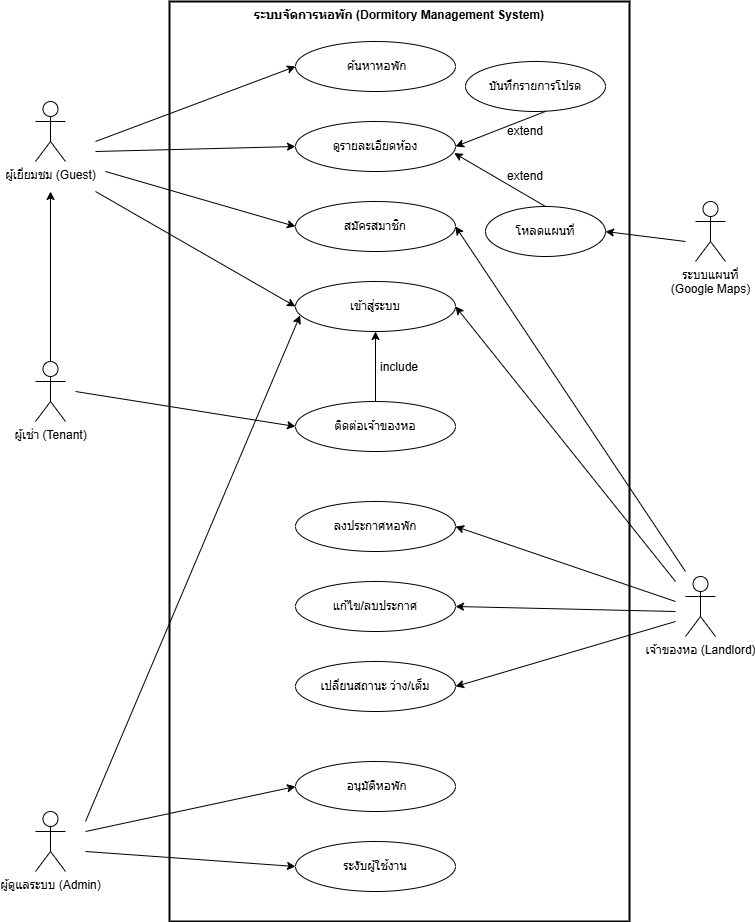

The diagram above was exported from draw.io. Its source (the exported page's mxGraphModel, read from the mxfile embedded in the PNG):
<mxGraphModel dx="2084" dy="1148" grid="1" gridSize="10" guides="1" tooltips="1" connect="1" arrows="1" fold="1" page="1" pageScale="1" pageWidth="827" pageHeight="1169" math="0" shadow="0">
  <root>
    <mxCell id="0" />
    <mxCell id="1" parent="0" />
    <mxCell id="9u-x4lKb6cS1RLlvdEzP-1" parent="1" style="shape=rect;whiteSpace=wrap;html=1;verticalAlign=top;fillColor=none;fontStyle=1;strokeWidth=2;" value="ระบบจัดการหอพัก (Dormitory Management System)" vertex="1">
      <mxGeometry height="920" width="460" x="354" y="160" as="geometry" />
    </mxCell>
    <mxCell id="9u-x4lKb6cS1RLlvdEzP-2" parent="1" style="shape=umlActor;verticalLabelPosition=bottom;verticalAlign=top;html=1;outlineConnect=0;" value="ผู้เยี่ยมชม (Guest)" vertex="1">
      <mxGeometry height="60" width="30" x="220" y="260" as="geometry" />
    </mxCell>
    <mxCell id="9u-x4lKb6cS1RLlvdEzP-3" parent="1" style="shape=umlActor;verticalLabelPosition=bottom;verticalAlign=top;html=1;outlineConnect=0;" value="ผู้เช่า (Tenant)" vertex="1">
      <mxGeometry height="60" width="30" x="220" y="520" as="geometry" />
    </mxCell>
    <mxCell id="9u-x4lKb6cS1RLlvdEzP-4" parent="1" style="shape=umlActor;verticalLabelPosition=bottom;verticalAlign=top;html=1;outlineConnect=0;" value="เจ้าของหอ (Landlord)" vertex="1">
      <mxGeometry height="60" width="30" x="870" y="735" as="geometry" />
    </mxCell>
    <mxCell id="9u-x4lKb6cS1RLlvdEzP-5" parent="1" style="shape=umlActor;verticalLabelPosition=bottom;verticalAlign=top;html=1;outlineConnect=0;" value="ผู้ดูแลระบบ (Admin)" vertex="1">
      <mxGeometry height="60" width="30" x="220" y="970" as="geometry" />
    </mxCell>
    <mxCell id="9u-x4lKb6cS1RLlvdEzP-6" parent="1" style="shape=umlActor;verticalLabelPosition=bottom;verticalAlign=top;html=1;outlineConnect=0;" value="ระบบแผนที่&#10;(Google Maps)" vertex="1">
      <mxGeometry height="60" width="30" x="880" y="360" as="geometry" />
    </mxCell>
    <mxCell id="9u-x4lKb6cS1RLlvdEzP-7" parent="1" style="ellipse;whiteSpace=wrap;html=1;fillColor=none;" value="&amp;nbsp;ค้นหาหอพัก" vertex="1">
      <mxGeometry height="50" width="160" x="480" y="200" as="geometry" />
    </mxCell>
    <mxCell id="9u-x4lKb6cS1RLlvdEzP-8" parent="1" style="ellipse;whiteSpace=wrap;html=1;fillColor=none;" value="ดูรายละเอียดห้อง" vertex="1">
      <mxGeometry height="50" width="160" x="480" y="280" as="geometry" />
    </mxCell>
    <mxCell id="9u-x4lKb6cS1RLlvdEzP-9" parent="1" style="ellipse;whiteSpace=wrap;html=1;fillColor=none;" value="สมัครสมาชิก" vertex="1">
      <mxGeometry height="50" width="160" x="480" y="360" as="geometry" />
    </mxCell>
    <mxCell id="9u-x4lKb6cS1RLlvdEzP-10" parent="1" style="ellipse;whiteSpace=wrap;html=1;fillColor=none;" value="เข้าสู่ระบบ" vertex="1">
      <mxGeometry height="50" width="160" x="480" y="440" as="geometry" />
    </mxCell>
    <mxCell id="9u-x4lKb6cS1RLlvdEzP-11" parent="1" style="ellipse;whiteSpace=wrap;html=1;fillColor=none;" value="บันทึกรายการโปรด" vertex="1">
      <mxGeometry height="50" width="140" x="650" y="220" as="geometry" />
    </mxCell>
    <mxCell id="9u-x4lKb6cS1RLlvdEzP-12" edge="1" parent="1" source="9u-x4lKb6cS1RLlvdEzP-13" style="edgeStyle=orthogonalEdgeStyle;rounded=0;orthogonalLoop=1;jettySize=auto;html=1;exitX=0.5;exitY=0;exitDx=0;exitDy=0;entryX=0.5;entryY=1;entryDx=0;entryDy=0;" target="9u-x4lKb6cS1RLlvdEzP-10">
      <mxGeometry relative="1" as="geometry" />
    </mxCell>
    <mxCell id="9u-x4lKb6cS1RLlvdEzP-13" parent="1" style="ellipse;whiteSpace=wrap;html=1;fillColor=none;" value="ติดต่อเจ้าของหอ" vertex="1">
      <mxGeometry height="50" width="160" x="480" y="560" as="geometry" />
    </mxCell>
    <mxCell id="9u-x4lKb6cS1RLlvdEzP-14" parent="1" style="ellipse;whiteSpace=wrap;html=1;fillColor=none;" value="ลงประกาศหอพัก" vertex="1">
      <mxGeometry height="50" width="160" x="480" y="660" as="geometry" />
    </mxCell>
    <mxCell id="9u-x4lKb6cS1RLlvdEzP-15" parent="1" style="ellipse;whiteSpace=wrap;html=1;fillColor=none;" value="แก้ไข/ลบประกาศ" vertex="1">
      <mxGeometry height="50" width="160" x="480" y="740" as="geometry" />
    </mxCell>
    <mxCell id="9u-x4lKb6cS1RLlvdEzP-16" parent="1" style="ellipse;whiteSpace=wrap;html=1;fillColor=none;" value="เปลี่ยนสถานะ ว่าง/เต็ม" vertex="1">
      <mxGeometry height="50" width="160" x="480" y="820" as="geometry" />
    </mxCell>
    <mxCell id="9u-x4lKb6cS1RLlvdEzP-17" parent="1" style="ellipse;whiteSpace=wrap;html=1;fillColor=none;" value="&amp;nbsp;อนุมัติหอพัก" vertex="1">
      <mxGeometry height="50" width="160" x="480" y="920" as="geometry" />
    </mxCell>
    <mxCell id="9u-x4lKb6cS1RLlvdEzP-18" parent="1" style="ellipse;whiteSpace=wrap;html=1;fillColor=none;" value="ระงับผู้ใช้งาน" vertex="1">
      <mxGeometry height="50" width="160" x="480" y="1000" as="geometry" />
    </mxCell>
    <mxCell id="9u-x4lKb6cS1RLlvdEzP-19" parent="1" style="ellipse;whiteSpace=wrap;html=1;fillColor=none;" value="โหลดแผนที่" vertex="1">
      <mxGeometry height="50" width="120" x="670" y="365" as="geometry" />
    </mxCell>
    <mxCell id="9u-x4lKb6cS1RLlvdEzP-20" edge="1" parent="1" style="endArrow=classic;html=1;rounded=0;entryX=0;entryY=0.5;entryDx=0;entryDy=0;" target="9u-x4lKb6cS1RLlvdEzP-7" value="">
      <mxGeometry height="50" relative="1" width="50" as="geometry">
        <mxPoint x="280" y="300" as="sourcePoint" />
        <mxPoint x="310" y="540" as="targetPoint" />
      </mxGeometry>
    </mxCell>
    <mxCell id="9u-x4lKb6cS1RLlvdEzP-21" edge="1" parent="1" source="9u-x4lKb6cS1RLlvdEzP-3" style="endArrow=classic;html=1;rounded=0;exitX=0.5;exitY=0;exitDx=0;exitDy=0;exitPerimeter=0;" value="">
      <mxGeometry height="50" relative="1" width="50" as="geometry">
        <mxPoint x="270" y="660" as="sourcePoint" />
        <mxPoint x="235" y="350" as="targetPoint" />
      </mxGeometry>
    </mxCell>
    <mxCell id="9u-x4lKb6cS1RLlvdEzP-22" edge="1" parent="1" style="endArrow=classic;html=1;rounded=0;entryX=0;entryY=0.5;entryDx=0;entryDy=0;" target="9u-x4lKb6cS1RLlvdEzP-8" value="">
      <mxGeometry height="50" relative="1" width="50" as="geometry">
        <mxPoint x="280" y="310" as="sourcePoint" />
        <mxPoint x="320" y="600" as="targetPoint" />
      </mxGeometry>
    </mxCell>
    <mxCell id="9u-x4lKb6cS1RLlvdEzP-23" edge="1" parent="1" style="endArrow=classic;html=1;rounded=0;entryX=0;entryY=0.5;entryDx=0;entryDy=0;" target="9u-x4lKb6cS1RLlvdEzP-9" value="">
      <mxGeometry height="50" relative="1" width="50" as="geometry">
        <mxPoint x="290" y="330" as="sourcePoint" />
        <mxPoint x="320" y="600" as="targetPoint" />
      </mxGeometry>
    </mxCell>
    <mxCell id="9u-x4lKb6cS1RLlvdEzP-24" edge="1" parent="1" style="endArrow=classic;html=1;rounded=0;entryX=0;entryY=0.5;entryDx=0;entryDy=0;" target="9u-x4lKb6cS1RLlvdEzP-10" value="">
      <mxGeometry height="50" relative="1" width="50" as="geometry">
        <mxPoint x="280" y="350" as="sourcePoint" />
        <mxPoint x="320" y="600" as="targetPoint" />
      </mxGeometry>
    </mxCell>
    <mxCell id="9u-x4lKb6cS1RLlvdEzP-25" edge="1" parent="1" style="endArrow=classic;html=1;rounded=0;entryX=0;entryY=0.5;entryDx=0;entryDy=0;" target="9u-x4lKb6cS1RLlvdEzP-13" value="">
      <mxGeometry height="50" relative="1" width="50" as="geometry">
        <mxPoint x="260" y="550" as="sourcePoint" />
        <mxPoint x="320" y="600" as="targetPoint" />
      </mxGeometry>
    </mxCell>
    <mxCell id="9u-x4lKb6cS1RLlvdEzP-26" edge="1" parent="1" style="endArrow=classic;html=1;rounded=0;entryX=1;entryY=0.5;entryDx=0;entryDy=0;" target="9u-x4lKb6cS1RLlvdEzP-14" value="">
      <mxGeometry height="50" relative="1" width="50" as="geometry">
        <mxPoint x="860" y="760" as="sourcePoint" />
        <mxPoint x="320" y="760" as="targetPoint" />
      </mxGeometry>
    </mxCell>
    <mxCell id="9u-x4lKb6cS1RLlvdEzP-27" edge="1" parent="1" style="endArrow=classic;html=1;rounded=0;entryX=1;entryY=0.5;entryDx=0;entryDy=0;" target="9u-x4lKb6cS1RLlvdEzP-15" value="">
      <mxGeometry height="50" relative="1" width="50" as="geometry">
        <mxPoint x="860" y="770" as="sourcePoint" />
        <mxPoint x="320" y="760" as="targetPoint" />
      </mxGeometry>
    </mxCell>
    <mxCell id="9u-x4lKb6cS1RLlvdEzP-28" edge="1" parent="1" style="endArrow=classic;html=1;rounded=0;entryX=1;entryY=0.5;entryDx=0;entryDy=0;" target="9u-x4lKb6cS1RLlvdEzP-16" value="">
      <mxGeometry height="50" relative="1" width="50" as="geometry">
        <mxPoint x="860" y="780" as="sourcePoint" />
        <mxPoint x="650" y="840" as="targetPoint" />
      </mxGeometry>
    </mxCell>
    <mxCell id="9u-x4lKb6cS1RLlvdEzP-29" edge="1" parent="1" style="endArrow=classic;html=1;rounded=0;entryX=0;entryY=0.5;entryDx=0;entryDy=0;" target="9u-x4lKb6cS1RLlvdEzP-17" value="">
      <mxGeometry height="50" relative="1" width="50" as="geometry">
        <mxPoint x="270" y="990" as="sourcePoint" />
        <mxPoint x="330" y="740" as="targetPoint" />
      </mxGeometry>
    </mxCell>
    <mxCell id="9u-x4lKb6cS1RLlvdEzP-30" edge="1" parent="1" style="endArrow=classic;html=1;rounded=0;entryX=0;entryY=0.5;entryDx=0;entryDy=0;" target="9u-x4lKb6cS1RLlvdEzP-18" value="">
      <mxGeometry height="50" relative="1" width="50" as="geometry">
        <mxPoint x="270" y="1010" as="sourcePoint" />
        <mxPoint x="330" y="740" as="targetPoint" />
      </mxGeometry>
    </mxCell>
    <mxCell id="9u-x4lKb6cS1RLlvdEzP-31" edge="1" parent="1" style="endArrow=classic;html=1;rounded=0;entryX=1;entryY=0.5;entryDx=0;entryDy=0;" target="9u-x4lKb6cS1RLlvdEzP-19" value="">
      <mxGeometry height="50" relative="1" width="50" as="geometry">
        <mxPoint x="870" y="400" as="sourcePoint" />
        <mxPoint x="330" y="570" as="targetPoint" />
      </mxGeometry>
    </mxCell>
    <mxCell id="9u-x4lKb6cS1RLlvdEzP-32" parent="1" style="text;html=1;whiteSpace=wrap;strokeColor=none;fillColor=none;align=center;verticalAlign=middle;rounded=0;" value="include" vertex="1">
      <mxGeometry height="30" width="60" x="554" y="511" as="geometry" />
    </mxCell>
    <mxCell id="9u-x4lKb6cS1RLlvdEzP-33" edge="1" parent="1" source="9u-x4lKb6cS1RLlvdEzP-11" style="endArrow=classic;html=1;rounded=0;exitX=0.573;exitY=0.996;exitDx=0;exitDy=0;exitPerimeter=0;entryX=1;entryY=0.5;entryDx=0;entryDy=0;" target="9u-x4lKb6cS1RLlvdEzP-8" value="">
      <mxGeometry height="50" relative="1" width="50" as="geometry">
        <mxPoint x="530" y="380" as="sourcePoint" />
        <mxPoint x="580" y="330" as="targetPoint" />
      </mxGeometry>
    </mxCell>
    <mxCell id="9u-x4lKb6cS1RLlvdEzP-34" parent="1" style="text;html=1;whiteSpace=wrap;strokeColor=none;fillColor=none;align=center;verticalAlign=middle;rounded=0;" value="extend" vertex="1">
      <mxGeometry height="30" width="60" x="680" y="275" as="geometry" />
    </mxCell>
    <mxCell id="9u-x4lKb6cS1RLlvdEzP-35" edge="1" parent="1" source="9u-x4lKb6cS1RLlvdEzP-19" style="endArrow=classic;html=1;rounded=0;exitX=0.5;exitY=0;exitDx=0;exitDy=0;entryX=0.992;entryY=0.633;entryDx=0;entryDy=0;entryPerimeter=0;" target="9u-x4lKb6cS1RLlvdEzP-8" value="">
      <mxGeometry height="50" relative="1" width="50" as="geometry">
        <mxPoint x="680" y="310" as="sourcePoint" />
        <mxPoint x="730" y="260" as="targetPoint" />
      </mxGeometry>
    </mxCell>
    <mxCell id="9u-x4lKb6cS1RLlvdEzP-36" parent="1" style="text;html=1;whiteSpace=wrap;strokeColor=none;fillColor=none;align=center;verticalAlign=middle;rounded=0;" value="extend" vertex="1">
      <mxGeometry height="30" width="60" x="680" y="320" as="geometry" />
    </mxCell>
    <mxCell id="9u-x4lKb6cS1RLlvdEzP-37" edge="1" parent="1" style="endArrow=classic;html=1;rounded=0;entryX=1;entryY=0.5;entryDx=0;entryDy=0;" target="9u-x4lKb6cS1RLlvdEzP-9" value="">
      <mxGeometry height="50" relative="1" width="50" as="geometry">
        <mxPoint x="870" y="730" as="sourcePoint" />
        <mxPoint x="520" y="570" as="targetPoint" />
      </mxGeometry>
    </mxCell>
    <mxCell id="9u-x4lKb6cS1RLlvdEzP-38" edge="1" parent="1" style="endArrow=classic;html=1;rounded=0;entryX=1;entryY=0.5;entryDx=0;entryDy=0;" target="9u-x4lKb6cS1RLlvdEzP-10" value="">
      <mxGeometry height="50" relative="1" width="50" as="geometry">
        <mxPoint x="860" y="740" as="sourcePoint" />
        <mxPoint x="520" y="570" as="targetPoint" />
      </mxGeometry>
    </mxCell>
    <mxCell id="9u-x4lKb6cS1RLlvdEzP-39" edge="1" parent="1" style="endArrow=classic;html=1;rounded=0;entryX=0.029;entryY=0.676;entryDx=0;entryDy=0;entryPerimeter=0;" target="9u-x4lKb6cS1RLlvdEzP-10" value="">
      <mxGeometry height="50" relative="1" width="50" as="geometry">
        <mxPoint x="270" y="980" as="sourcePoint" />
        <mxPoint x="520" y="770" as="targetPoint" />
      </mxGeometry>
    </mxCell>
  </root>
</mxGraphModel>